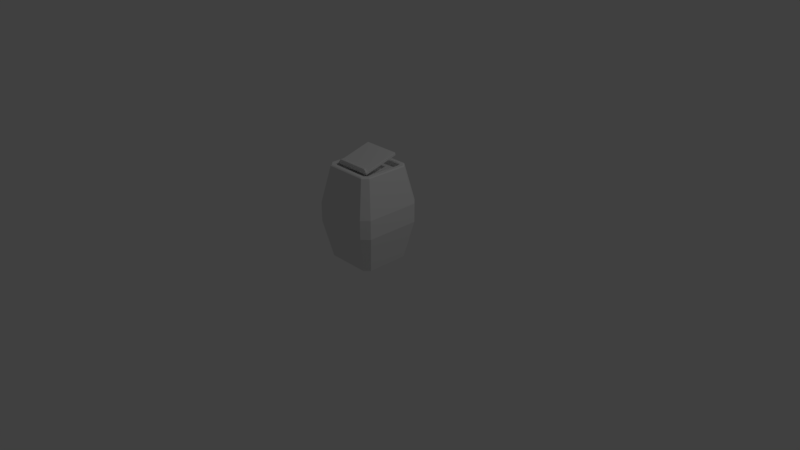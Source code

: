 # Source: Stand_02.blend  (saved by Blender 2.79.0; exported with 4.5.12 LTS)
import bpy
from mathutils import Matrix  # noqa: F401  (used for matrix-valued properties, if any)

bpy.ops.wm.read_factory_settings(use_empty=True)
scene = bpy.context.scene
scene.name = 'Scene'

# ---- collections
col_collection_1 = bpy.data.collections.new('Collection 1'); scene.collection.children.link(col_collection_1)

# ---- materials (node trees are filled in below, after node groups)
mat_stand_02_mat = bpy.data.materials.new('Stand_02_Mat')
mat_stand_02_mat.alpha_threshold = 0.0
mat_stand_02_mat.roughness = 0.5
mat_stand_02_mat.line_color = (0.0, 0.0, 0.0, 1.0)

# ---- material node trees
mat_stand_02_mat.use_nodes = True; mat_stand_02_mat.node_tree.nodes.clear()
_N = mat_stand_02_mat.node_tree.nodes; _L = mat_stand_02_mat.node_tree.links
n0 = _N.new('ShaderNodeOutputMaterial'); n0.name = 'Material Output'; n0.location = (300, 300)
n1 = _N.new('ShaderNodeBsdfDiffuse'); n1.name = 'Diffuse BSDF'; n1.location = (10, 300)
_L.new(n1.outputs[0], n0.inputs[0])
n0.is_active_output = True

# ---- world
world_world = bpy.data.worlds.new('World'); scene.world = world_world
world_world.use_nodes = True; world_world.node_tree.nodes.clear()
_N = world_world.node_tree.nodes; _L = world_world.node_tree.links
n0 = _N.new('ShaderNodeOutputWorld'); n0.name = 'World Output'; n0.location = (300, 300)
n1 = _N.new('ShaderNodeBackground'); n1.name = 'Background'; n1.location = (10, 300)
n1.inputs[0].default_value = (0.05088, 0.05088, 0.05088, 1.0)
_L.new(n1.outputs[0], n0.inputs[0])
n0.is_active_output = True
world_world.color = (0.05088, 0.05088, 0.05088)
world_world.use_sun_shadow = False
world_world.sun_shadow_jitter_overblur = 0.0
world_world.cycles.sampling_method = 'MANUAL'

# ---- cameras
cam_camera = bpy.data.cameras.new('Camera')
cam_camera.clip_end = 100.0
cam_camera.lens = 35.0
cam_camera.sensor_width = 32.0
cam_camera.sensor_height = 18.0
cam_camera.ortho_scale = 7.314
cam_camera.dof.focus_distance = 0.0

# ---- lights
light_lamp = bpy.data.lights.new('Lamp', 'POINT')
light_lamp.transmission_factor = 0.0
light_lamp.cutoff_distance = 30.0
light_lamp.energy = 100.0
light_lamp.shadow_buffer_clip_start = 1.001
light_lamp.shadow_soft_size = 0.1
light_lamp.shadow_maximum_resolution = 0.006
light_lamp.use_absolute_resolution = True

# ---- meshes
me_stand_02 = bpy.data.meshes.new('Stand_02')
me_stand_02.from_pydata([(0.3629, 0.499, 0.4537), (0.3629, 0.751, 0.4537), (0.4537, 0.751, 0.3629), (0.4537, 0.499, 0.3629), (0.4537, 0.499, -0.3629), (0.4537, 0.751, -0.3629), (0.3629, 0.751, -0.4537), (0.3629, 0.499, -0.4537), (0.28, 0.0, -0.35), (0.35, 0.0, -0.28), (0.35, 0.0, 0.28), (0.28, 0.0, 0.35), (-0.28, 0.0, 0.35), (-0.35, 0.0, 0.28), (-0.35, 0.0, -0.28), (-0.28, 0.0, -0.35), (-0.3629, 0.499, 0.4537), (-0.3629, 0.751, 0.4537), (-0.4537, 0.751, 0.3629), (-0.4537, 0.499, 0.3629), (-0.4537, 0.499, -0.3629), (-0.4537, 0.751, -0.3629), (-0.3629, 0.751, -0.4537), (-0.3629, 0.499, -0.4537), (0.114, 1.178, -0.1171), (0.1171, 1.178, -0.114), (0.1171, 1.178, 0.114), (0.114, 1.178, 0.1171), (-0.114, 1.178, 0.1171), (-0.1171, 1.178, 0.114), (-0.1171, 1.178, -0.114), (-0.114, 1.178, -0.1171), (0.2511, 1.178, -0.2803), (0.2803, 1.178, -0.2511), (0.2803, 1.178, 0.2511), (0.2511, 1.178, 0.2803), (-0.2511, 1.178, 0.2803), (-0.2803, 1.178, 0.2511), (-0.2803, 1.178, -0.2511), (-0.2511, 1.178, -0.2803), (0.114, 1.339, -0.1132), (0.1171, 1.338, -0.1102), (0.1171, 1.279, 0.1102), (0.114, 1.279, 0.1132), (-0.114, 1.279, 0.1132), (-0.1171, 1.279, 0.1102), (-0.1171, 1.338, -0.1102), (-0.114, 1.339, -0.1132), (0.2427, 1.373, -0.2408), (0.2492, 1.371, -0.2346), (0.2492, 1.246, 0.2346), (0.2427, 1.245, 0.2408), (-0.2427, 1.245, 0.2408), (-0.2492, 1.246, 0.2346), (-0.2492, 1.371, -0.2346), (-0.2427, 1.373, -0.2408), (0.24, 1.287, 0.2184), (0.24, 1.281, 0.241), (-0.24, 1.281, 0.241), (-0.24, 1.287, 0.2184), (-0.2186, 1.317, 0.2289), (-0.2147, 1.318, 0.2319), (0.2147, 1.318, 0.2319), (0.2186, 1.317, 0.2289), (0.2186, 1.311, 0.2466), (0.2147, 1.314, 0.2446), (-0.2147, 1.314, 0.2446), (-0.2186, 1.311, 0.2466), (0.2427, 1.404, -0.2326), (0.2427, 1.405, -0.2287), (0.2463, 1.405, -0.2252), (0.2492, 1.402, -0.2263), (0.2492, 1.277, 0.2428), (0.2463, 1.28, 0.2427), (0.2419, 1.279, 0.247), (0.2427, 1.276, 0.2491), (-0.2427, 1.276, 0.2491), (-0.2419, 1.279, 0.247), (-0.2463, 1.28, 0.2427), (-0.2492, 1.277, 0.2428), (-0.2492, 1.402, -0.2263), (-0.2463, 1.405, -0.2252), (-0.2427, 1.405, -0.2287), (-0.2427, 1.404, -0.2326), (0.2818, 1.239, -0.3522), (0.2754, 1.25, -0.339), (0.339, 1.25, -0.2754), (0.3522, 1.239, -0.2818), (0.3522, 1.239, 0.2818), (0.339, 1.25, 0.2754), (0.2754, 1.25, 0.339), (0.2818, 1.239, 0.3522), (-0.2818, 1.239, 0.3522), (-0.2754, 1.25, 0.339), (-0.339, 1.25, 0.2754), (-0.3522, 1.239, 0.2818), (-0.3522, 1.239, -0.2818), (-0.339, 1.25, -0.2754), (-0.2754, 1.25, -0.339), (-0.2818, 1.239, -0.3522), (0.2803, 1.238, -0.2511), (0.2923, 1.25, -0.2561), (0.2561, 1.25, -0.2923), (0.2511, 1.238, -0.2803), (0.2511, 1.238, 0.2803), (0.2561, 1.25, 0.2923), (0.2923, 1.25, 0.2561), (0.2803, 1.238, 0.2511), (-0.2803, 1.238, 0.2511), (-0.2923, 1.25, 0.2561), (-0.2561, 1.25, 0.2923), (-0.2511, 1.238, 0.2803), (-0.2511, 1.238, -0.2803), (-0.2561, 1.25, -0.2923), (-0.2923, 1.25, -0.2561), (-0.2803, 1.238, -0.2511)], [], [(7, 8, 15, 23), (9, 4, 3, 10), (8, 9, 10, 11, 12, 13, 14, 15), (115, 108, 37, 38), (109, 114, 97, 94), (111, 104, 35, 36), (104, 107, 34, 35), (110, 109, 94, 93), (108, 111, 36, 37), (107, 100, 33, 34), (4, 5, 2, 3), (14, 20, 23, 15), (20, 21, 22, 23), (12, 16, 19, 13), (16, 17, 18, 19), (10, 3, 0, 11), (3, 2, 1, 0), (8, 7, 4, 9), (7, 6, 5, 4), (11, 0, 16, 12), (0, 1, 17, 16), (13, 19, 20, 14), (19, 18, 21, 20), (6, 84, 87, 5), (6, 7, 23, 22), (5, 87, 88, 2), (1, 91, 92, 17), (18, 95, 96, 21), (2, 88, 91, 1), (103, 112, 39, 32), (17, 92, 95, 18), (21, 96, 99, 22), (27, 26, 42, 43), (101, 106, 89, 86), (112, 115, 38, 39), (113, 102, 85, 98), (114, 113, 98, 97), (105, 110, 93, 90), (106, 105, 90, 89), (102, 101, 86, 85), (24, 25, 33, 32), (26, 27, 35, 34), (28, 29, 37, 36), (30, 31, 39, 38), (25, 26, 34, 33), (31, 24, 32, 39), (27, 28, 36, 35), (29, 30, 38, 37), (46, 45, 53, 54), (28, 27, 43, 44), (26, 25, 41, 42), (29, 28, 44, 45), (25, 24, 40, 41), (30, 29, 45, 46), (24, 31, 47, 40), (31, 30, 46, 47), (58, 59, 81, 78), (40, 47, 55, 48), (47, 46, 54, 55), (43, 42, 50, 51), (44, 43, 51, 52), (42, 41, 49, 50), (45, 44, 52, 53), (41, 40, 48, 49), (58, 57, 64, 67), (59, 56, 69, 82), (59, 82, 81), (56, 57, 73, 70), (57, 58, 77, 74), (58, 78, 77), (57, 74, 73), (49, 48, 68, 71), (51, 50, 72, 75), (53, 52, 76, 79), (55, 54, 80, 83), (50, 49, 71, 72), (48, 55, 83, 68), (52, 51, 75, 76), (54, 53, 79, 80), (59, 58, 67, 60), (62, 61, 66, 65), (57, 56, 63, 64), (61, 62, 63, 60), (65, 66, 67, 64), (66, 61, 60, 67), (62, 65, 64, 63), (56, 59, 60, 63), (69, 70, 71, 68), (73, 74, 75, 72), (77, 78, 79, 76), (81, 82, 83, 80), (70, 73, 72, 71), (82, 69, 68, 83), (74, 77, 76, 75), (78, 81, 80, 79), (56, 70, 69), (85, 86, 87, 84), (89, 90, 91, 88), (93, 94, 95, 92), (97, 98, 99, 96), (86, 89, 88, 87), (98, 85, 84, 99), (90, 93, 92, 91), (94, 97, 96, 95), (84, 6, 22, 99), (103, 100, 101, 102), (107, 104, 105, 106), (111, 108, 109, 110), (115, 112, 113, 114), (100, 107, 106, 101), (112, 103, 102, 113), (104, 111, 110, 105), (108, 115, 114, 109), (100, 103, 32, 33)])
_uv = me_stand_02.uv_layers.new(name='UVMap')
_uv.uv.foreach_set('vector', [0.2755, 0.2723, 0.2485, 0.4408, 0.06627, 0.4408, 0.03928, 0.2723, 0.381, 0.888, 0.354, 0.7157, 0.5902, 0.7157, 0.5632, 0.888, 0.861, 0.4921, 0.8388, 0.5162, 0.6614, 0.5162, 0.6392, 0.4921, 0.6392, 0.2986, 0.6614, 0.2744, 0.8388, 0.2744, 0.861, 0.2986, 0.8999, 0.2845, 0.8999, 0.458, 0.8805, 0.458, 0.8805, 0.2845, 0.6707, 0.233, 0.8348, 0.233, 0.841, 0.2491, 0.6645, 0.2491, 0.8855, 0.7122, 0.8855, 0.5387, 0.9049, 0.5387, 0.9049, 0.7122, 0.8579, 0.537, 0.8579, 0.547, 0.8385, 0.547, 0.8385, 0.537, 0.6591, 0.2205, 0.6707, 0.233, 0.6645, 0.2491, 0.6441, 0.2272, 0.8999, 0.458, 0.8999, 0.4681, 0.8805, 0.4681, 0.8805, 0.458, 0.8579, 0.547, 0.8579, 0.7205, 0.8385, 0.7205, 0.8385, 0.547, 0.354, 0.7157, 0.354, 0.6286, 0.5902, 0.6286, 0.5902, 0.7157, 0.2485, 0.8896, 0.2755, 0.7173, 0.305, 0.7173, 0.2713, 0.8896, 0.2755, 0.7173, 0.2755, 0.6302, 0.305, 0.6302, 0.305, 0.7173, 0.5632, 0.4378, 0.5902, 0.2637, 0.6197, 0.2655, 0.586, 0.4392, 0.009761, 0.7173, 0.009761, 0.6302, 0.03928, 0.6302, 0.03928, 0.7173, 0.3582, 0.4392, 0.3245, 0.2655, 0.354, 0.2637, 0.381, 0.4378, 0.5902, 0.7157, 0.5902, 0.6286, 0.6197, 0.6286, 0.6197, 0.7157, 0.3582, 0.888, 0.3245, 0.7157, 0.354, 0.7157, 0.381, 0.888, 0.3245, 0.7157, 0.3245, 0.6286, 0.354, 0.6286, 0.354, 0.7157, 0.381, 0.4378, 0.354, 0.2637, 0.5902, 0.2637, 0.5632, 0.4378, 0.354, 0.2637, 0.354, 0.1767, 0.5902, 0.1767, 0.5902, 0.2637, 0.06627, 0.8896, 0.03928, 0.7173, 0.2755, 0.7173, 0.2485, 0.8896, 0.03928, 0.7173, 0.03928, 0.6302, 0.2755, 0.6302, 0.2755, 0.7173, 0.2755, 0.1855, 0.2491, 0.01445, 0.272, 0.0123, 0.305, 0.1828, 0.2755, 0.1855, 0.2755, 0.2723, 0.03928, 0.2723, 0.03928, 0.1855, 0.354, 0.6286, 0.3804, 0.4599, 0.5638, 0.4599, 0.5902, 0.6286, 0.354, 0.1767, 0.3804, 0.01036, 0.5638, 0.01036, 0.5902, 0.1767, 0.03928, 0.6302, 0.06569, 0.4615, 0.2491, 0.4615, 0.2755, 0.6302, 0.5902, 0.6286, 0.5638, 0.4599, 0.5867, 0.4599, 0.6197, 0.6286, 0.9039, 0.01036, 0.9039, 0.1839, 0.8845, 0.1839, 0.8845, 0.01036, 0.009761, 0.6302, 0.04277, 0.4615, 0.06569, 0.4615, 0.03928, 0.6302, 0.009761, 0.1828, 0.04277, 0.0123, 0.06569, 0.01445, 0.03928, 0.1855, 0.5717, 0.9886, 0.5717, 0.9896, 0.539, 0.9896, 0.5392, 0.9886, 0.8348, 0.03106, 0.6707, 0.03106, 0.6645, 0.01493, 0.841, 0.01493, 0.8999, 0.2744, 0.8999, 0.2845, 0.8805, 0.2845, 0.8805, 0.2744, 0.8464, 0.2205, 0.8464, 0.04357, 0.8614, 0.03688, 0.8614, 0.2272, 0.8348, 0.233, 0.8464, 0.2205, 0.8614, 0.2272, 0.841, 0.2491, 0.6591, 0.04357, 0.6591, 0.2205, 0.6441, 0.2272, 0.6441, 0.03688, 0.6707, 0.03106, 0.6591, 0.04357, 0.6441, 0.03688, 0.6645, 0.01493, 0.8464, 0.04357, 0.8348, 0.03106, 0.841, 0.01493, 0.8614, 0.03688, 0.7666, 0.5944, 0.7656, 0.5933, 0.8096, 0.537, 0.8189, 0.547, 0.6925, 0.5933, 0.6916, 0.5944, 0.6392, 0.547, 0.6486, 0.537, 0.6916, 0.6732, 0.6925, 0.6742, 0.6486, 0.7306, 0.6392, 0.7205, 0.7656, 0.6742, 0.7666, 0.6732, 0.8189, 0.7205, 0.8096, 0.7306, 0.7656, 0.5933, 0.6925, 0.5933, 0.6486, 0.537, 0.8096, 0.537, 0.7666, 0.6732, 0.7666, 0.5944, 0.8189, 0.547, 0.8189, 0.7205, 0.6916, 0.5944, 0.6916, 0.6732, 0.6392, 0.7205, 0.6392, 0.547, 0.6925, 0.6742, 0.7656, 0.6742, 0.8096, 0.7306, 0.6486, 0.7306, 0.7574, 0.797, 0.6832, 0.797, 0.6414, 0.7514, 0.7992, 0.7514, 0.5717, 0.9098, 0.5717, 0.9886, 0.5392, 0.9886, 0.5392, 0.9098, 0.4462, 0.9087, 0.448, 0.9875, 0.3961, 0.9875, 0.4134, 0.9109, 0.5717, 0.9087, 0.5717, 0.9098, 0.5392, 0.9098, 0.539, 0.9087, 0.3765, 0.9087, 0.3766, 0.9098, 0.3245, 0.9098, 0.3247, 0.9087, 0.4675, 0.9875, 0.4693, 0.9087, 0.5021, 0.9109, 0.5195, 0.9875, 0.3766, 0.9098, 0.3766, 0.9886, 0.3245, 0.9886, 0.3245, 0.9098, 0.3766, 0.9886, 0.3765, 0.9896, 0.3247, 0.9896, 0.3245, 0.9886, 0.8229, 0.9204, 0.8305, 0.9204, 0.9793, 0.9225, 0.8223, 0.9225, 0.7584, 0.8768, 0.7584, 0.798, 0.8014, 0.7536, 0.8014, 0.9213, 0.7584, 0.798, 0.7574, 0.797, 0.7992, 0.7514, 0.8014, 0.7536, 0.6822, 0.8768, 0.6832, 0.8779, 0.6414, 0.9235, 0.6392, 0.9213, 0.6822, 0.798, 0.6822, 0.8768, 0.6392, 0.9213, 0.6392, 0.7536, 0.6832, 0.8779, 0.7574, 0.8779, 0.7992, 0.9235, 0.6414, 0.9235, 0.6832, 0.797, 0.6822, 0.798, 0.6392, 0.7536, 0.6414, 0.7514, 0.7574, 0.8779, 0.7584, 0.8768, 0.8014, 0.9213, 0.7992, 0.9235, 0.9652, 0.01036, 0.9652, 0.1762, 0.9553, 0.1688, 0.9553, 0.01776, 0.8305, 0.9204, 0.8305, 0.7545, 0.9804, 0.7536, 0.9804, 0.9213, 0.8305, 0.9204, 0.9804, 0.9213, 0.9793, 0.9225, 0.8305, 0.7545, 0.8229, 0.7545, 0.8223, 0.7524, 0.9793, 0.7524, 0.8229, 0.7545, 0.8229, 0.9204, 0.8209, 0.921, 0.8209, 0.7539, 0.8229, 0.9204, 0.8223, 0.9225, 0.8209, 0.921, 0.8229, 0.7545, 0.8209, 0.7539, 0.8223, 0.7524, 0.9348, 0.1803, 0.9348, 0.1825, 0.9244, 0.1825, 0.9244, 0.1803, 0.9348, 0.01036, 0.9348, 0.01261, 0.9244, 0.01261, 0.9244, 0.01036, 0.9244, 0.5392, 0.9244, 0.537, 0.9348, 0.537, 0.9348, 0.5392, 0.9244, 0.7091, 0.9244, 0.7069, 0.9348, 0.7069, 0.9348, 0.7091, 0.9348, 0.01261, 0.9348, 0.1803, 0.9244, 0.1803, 0.9244, 0.01261, 0.9647, 0.2744, 0.9647, 0.4421, 0.9544, 0.4421, 0.9544, 0.2744, 0.9349, 0.2767, 0.9349, 0.4443, 0.9247, 0.4443, 0.9247, 0.2767, 0.9244, 0.7069, 0.9244, 0.5392, 0.9348, 0.5392, 0.9348, 0.7069, 0.01736, 0.9214, 0.009761, 0.9214, 0.01053, 0.9108, 0.01659, 0.9104, 0.9893, 0.2758, 0.9893, 0.4241, 0.985, 0.4241, 0.985, 0.2758, 0.5988, 0.9198, 0.5912, 0.9198, 0.592, 0.9087, 0.5981, 0.9092, 0.9893, 0.4241, 0.9893, 0.2758, 0.9902, 0.2744, 0.9902, 0.4255, 0.9543, 0.1674, 0.9543, 0.01913, 0.9553, 0.01776, 0.9553, 0.1688, 0.985, 0.4241, 0.9893, 0.4241, 0.9902, 0.4255, 0.9842, 0.4255, 0.9893, 0.2758, 0.985, 0.2758, 0.9842, 0.2744, 0.9902, 0.2744, 0.9654, 0.537, 0.9654, 0.7028, 0.9553, 0.6954, 0.9553, 0.5444, 0.9804, 0.7536, 0.9793, 0.7524, 0.9795, 0.7514, 0.9816, 0.7536, 0.9233, 0.4456, 0.9236, 0.4441, 0.9247, 0.4443, 0.9243, 0.4466, 0.9236, 0.277, 0.9233, 0.2754, 0.9243, 0.2744, 0.9247, 0.2767, 0.9793, 0.9225, 0.9804, 0.9213, 0.9816, 0.9213, 0.9795, 0.9235, 0.9235, 0.1801, 0.9235, 0.0129, 0.9244, 0.01261, 0.9244, 0.1803, 0.9804, 0.9213, 0.9804, 0.7536, 0.9816, 0.7536, 0.9816, 0.9213, 0.9236, 0.4441, 0.9236, 0.277, 0.9247, 0.2767, 0.9247, 0.4443, 0.9357, 0.5395, 0.9357, 0.7067, 0.9348, 0.7069, 0.9348, 0.5392, 0.8305, 0.7545, 0.9793, 0.7524, 0.9804, 0.7536, 0.8614, 0.03688, 0.841, 0.01493, 0.8424, 0.01036, 0.865, 0.0347, 0.6645, 0.01493, 0.6441, 0.03688, 0.6392, 0.0347, 0.6618, 0.01036, 0.6441, 0.2272, 0.6645, 0.2491, 0.6618, 0.2537, 0.6392, 0.2294, 0.841, 0.2491, 0.8614, 0.2272, 0.865, 0.2294, 0.8424, 0.2537, 0.841, 0.01493, 0.6645, 0.01493, 0.6618, 0.01036, 0.8424, 0.01036, 0.06775, 0.01036, 0.247, 0.01036, 0.2491, 0.01445, 0.06569, 0.01445, 0.6441, 0.03688, 0.6441, 0.2272, 0.6392, 0.2294, 0.6392, 0.0347, 0.6645, 0.2491, 0.841, 0.2491, 0.8424, 0.2537, 0.6618, 0.2537, 0.2491, 0.01445, 0.2755, 0.1855, 0.03928, 0.1855, 0.06569, 0.01445, 0.8419, 0.04528, 0.8326, 0.0352, 0.8348, 0.03106, 0.8464, 0.04357, 0.6716, 0.0352, 0.6622, 0.04528, 0.6591, 0.04357, 0.6707, 0.03106, 0.6622, 0.2188, 0.6716, 0.2289, 0.6707, 0.233, 0.6591, 0.2205, 0.8326, 0.2289, 0.8419, 0.2188, 0.8464, 0.2205, 0.8348, 0.233, 0.8579, 0.7205, 0.8579, 0.547, 0.8618, 0.5453, 0.8618, 0.7223, 0.8419, 0.2188, 0.8419, 0.04528, 0.8464, 0.04357, 0.8464, 0.2205, 0.8855, 0.5387, 0.8855, 0.7122, 0.8813, 0.7139, 0.8813, 0.537, 0.8999, 0.458, 0.8999, 0.2845, 0.9038, 0.2828, 0.9038, 0.4597, 0.8579, 0.7205, 0.8579, 0.7306, 0.8385, 0.7306, 0.8385, 0.7205])
me_stand_02.materials.append(mat_stand_02_mat)
me_stand_02.use_remesh_preserve_volume = False
me_stand_02.use_remesh_preserve_attributes = False
me_stand_02.use_mirror_vertex_groups = False
me_stand_02.update()

# ---- objects
ob_stand_02 = bpy.data.objects.new('Stand_02', me_stand_02)
ob_lamp = bpy.data.objects.new('Lamp', light_lamp)
ob_camera = bpy.data.objects.new('Camera', cam_camera)

# ---- transforms, parenting, visibility, modifiers, constraints
ob_stand_02.location = (0.0, 0.0, 0.0)
ob_stand_02.rotation_euler = (1.571, -0.0, 0.0)
ob_stand_02.lock_rotations_4d = False
ob_stand_02.empty_display_type = 'ARROWS'
ob_stand_02.lineart.crease_threshold = 0.0
ob_lamp.location = (4.076, 1.005, 5.904)
ob_lamp.rotation_euler = (0.6503, 0.05522, 1.866)
ob_lamp.lock_rotations_4d = False
ob_lamp.empty_display_type = 'ARROWS'
ob_lamp.color = (0.0, 0.0, 0.0, 0.0)
ob_lamp.lineart.crease_threshold = 0.0
ob_camera.location = (7.481, -6.508, 5.344)
ob_camera.rotation_euler = (1.109, 0.0, 0.8149)
ob_camera.lock_rotations_4d = False
ob_camera.empty_display_type = 'ARROWS'
ob_camera.color = (0.0, 0.0, 0.0, 0.0)
ob_camera.display_type = 'WIRE'
ob_camera.lineart.crease_threshold = 0.0

# ---- collection membership
col_collection_1.objects.link(ob_stand_02)
col_collection_1.objects.link(ob_lamp)
col_collection_1.objects.link(ob_camera)

# ---- scene / render settings (as saved in the file)
scene.camera = ob_camera
scene.frame_start = 1; scene.frame_end = 250; scene.frame_set(1)
scene.render.engine = 'CYCLES'
scene.render.dither_intensity = 0.0
scene.render.use_border = True
scene.render.use_crop_to_border = True
scene.cycles.samples = 128
scene.cycles.sampling_pattern = 'TABULATED_SOBOL'
scene.cycles.use_adaptive_sampling = False
scene.cycles.use_light_tree = False
scene.cycles.sample_clamp_indirect = 0.0
scene.view_settings.view_transform = 'Standard'
bpy.context.view_layer.update()

